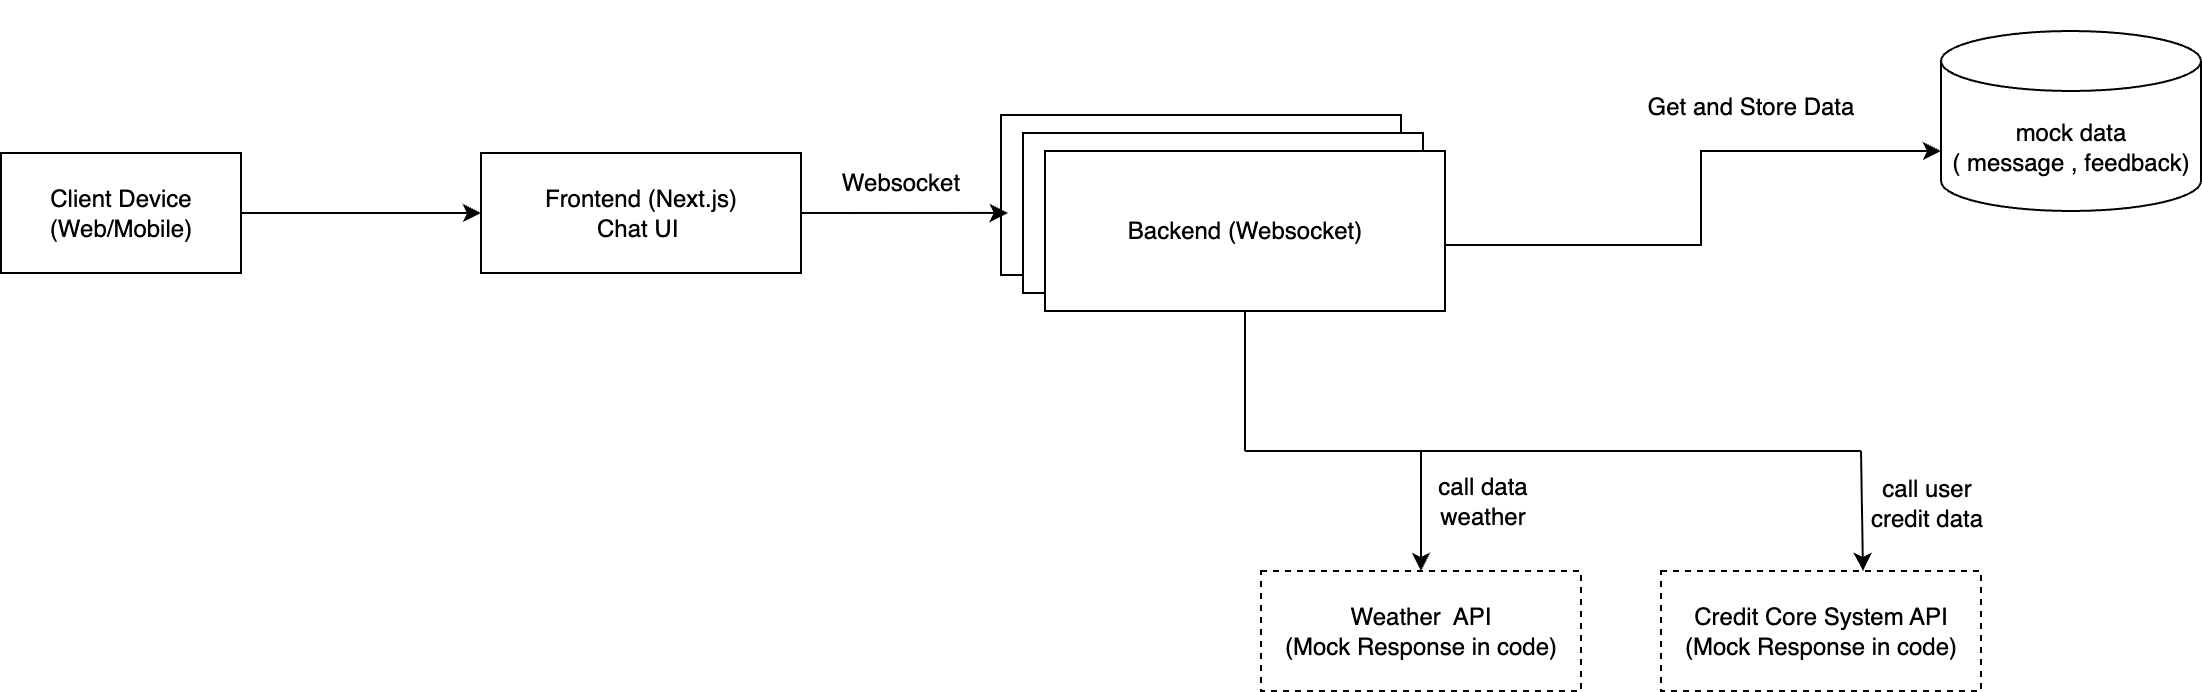

The diagram above was exported from draw.io. Its source (the exported page's mxGraphModel, read from the mxfile embedded in the PNG):
<mxGraphModel dx="1113" dy="662" grid="1" gridSize="10" guides="1" tooltips="1" connect="1" arrows="1" fold="1" page="1" pageScale="1" pageWidth="850" pageHeight="1100" math="0" shadow="0">
  <root>
    <mxCell id="0" />
    <mxCell id="1" parent="0" />
    <mxCell id="TRraGsIzEDgrkOdneOTB-1" value="Client Device&#10;(Web/Mobile)" style="shape=rectangle;whiteSpace=wrap;html=1;rounded=0;" vertex="1" parent="1">
      <mxGeometry x="270" y="211" width="120" height="60" as="geometry" />
    </mxCell>
    <mxCell id="TRraGsIzEDgrkOdneOTB-2" value="Frontend (Next.js)&lt;br&gt;Chat UI&amp;nbsp;" style="shape=rectangle;whiteSpace=wrap;html=1;rounded=0;" vertex="1" parent="1">
      <mxGeometry x="510" y="211" width="160" height="60" as="geometry" />
    </mxCell>
    <mxCell id="TRraGsIzEDgrkOdneOTB-5" value="Credit Core System API&lt;br&gt;(Mock Response in code)" style="shape=rectangle;whiteSpace=wrap;html=1;rounded=0;dashed=1;" vertex="1" parent="1">
      <mxGeometry x="1100" y="420" width="160" height="60" as="geometry" />
    </mxCell>
    <mxCell id="TRraGsIzEDgrkOdneOTB-7" value="" style="rounded=0;whiteSpace=wrap;html=1;" vertex="1" parent="1">
      <mxGeometry x="770" y="192" width="200" height="80" as="geometry" />
    </mxCell>
    <mxCell id="TRraGsIzEDgrkOdneOTB-6" value="" style="rounded=0;whiteSpace=wrap;html=1;" vertex="1" parent="1">
      <mxGeometry x="781" y="201" width="200" height="80" as="geometry" />
    </mxCell>
    <mxCell id="TRraGsIzEDgrkOdneOTB-3" value="Backend (Websocket)" style="shape=rectangle;whiteSpace=wrap;html=1;rounded=0;" vertex="1" parent="1">
      <mxGeometry x="792" y="210" width="200" height="80" as="geometry" />
    </mxCell>
    <mxCell id="TRraGsIzEDgrkOdneOTB-8" value="&lt;font style=&quot;color: light-dark(rgb(0, 0, 0), rgb(255, 255, 255));&quot;&gt;&lt;span&gt;mock data&lt;/span&gt;&lt;br&gt;( message , feedback)&lt;/font&gt;" style="shape=cylinder3;whiteSpace=wrap;html=1;boundedLbl=1;backgroundOutline=1;size=15;" vertex="1" parent="1">
      <mxGeometry x="1240" y="150" width="130" height="90" as="geometry" />
    </mxCell>
    <mxCell id="TRraGsIzEDgrkOdneOTB-9" value="&lt;div style=&quot;text-align: center;&quot;&gt;&lt;br&gt;&lt;/div&gt;" style="text;whiteSpace=wrap;html=1;" vertex="1" parent="1">
      <mxGeometry x="1080" y="135" width="100" height="40" as="geometry" />
    </mxCell>
    <mxCell id="TRraGsIzEDgrkOdneOTB-10" value="" style="endArrow=classic;html=1;rounded=0;entryX=0.017;entryY=0.612;entryDx=0;entryDy=0;entryPerimeter=0;exitX=1;exitY=0.5;exitDx=0;exitDy=0;" edge="1" parent="1" source="TRraGsIzEDgrkOdneOTB-2" target="TRraGsIzEDgrkOdneOTB-7">
      <mxGeometry width="50" height="50" relative="1" as="geometry">
        <mxPoint x="670" y="242" as="sourcePoint" />
        <mxPoint x="720" y="192" as="targetPoint" />
      </mxGeometry>
    </mxCell>
    <mxCell id="TRraGsIzEDgrkOdneOTB-11" value="Weather&amp;nbsp; API&lt;br&gt;(Mock Response in code)" style="shape=rectangle;whiteSpace=wrap;html=1;rounded=0;dashed=1;" vertex="1" parent="1">
      <mxGeometry x="900" y="420" width="160" height="60" as="geometry" />
    </mxCell>
    <mxCell id="TRraGsIzEDgrkOdneOTB-13" value="" style="endArrow=none;html=1;rounded=0;entryX=0.5;entryY=1;entryDx=0;entryDy=0;" edge="1" parent="1" target="TRraGsIzEDgrkOdneOTB-3">
      <mxGeometry width="50" height="50" relative="1" as="geometry">
        <mxPoint x="892" y="360" as="sourcePoint" />
        <mxPoint x="880" y="320" as="targetPoint" />
      </mxGeometry>
    </mxCell>
    <mxCell id="TRraGsIzEDgrkOdneOTB-14" value="" style="endArrow=none;html=1;rounded=0;" edge="1" parent="1">
      <mxGeometry width="50" height="50" relative="1" as="geometry">
        <mxPoint x="1200" y="360" as="sourcePoint" />
        <mxPoint x="892" y="360" as="targetPoint" />
      </mxGeometry>
    </mxCell>
    <mxCell id="TRraGsIzEDgrkOdneOTB-15" value="" style="endArrow=classic;html=1;rounded=0;entryX=0.5;entryY=0;entryDx=0;entryDy=0;" edge="1" parent="1" target="TRraGsIzEDgrkOdneOTB-11">
      <mxGeometry width="50" height="50" relative="1" as="geometry">
        <mxPoint x="980" y="360" as="sourcePoint" />
        <mxPoint x="880" y="320" as="targetPoint" />
      </mxGeometry>
    </mxCell>
    <mxCell id="TRraGsIzEDgrkOdneOTB-16" value="" style="endArrow=classic;html=1;rounded=0;entryX=0.5;entryY=0;entryDx=0;entryDy=0;" edge="1" parent="1">
      <mxGeometry width="50" height="50" relative="1" as="geometry">
        <mxPoint x="1200" y="360" as="sourcePoint" />
        <mxPoint x="1201" y="420" as="targetPoint" />
      </mxGeometry>
    </mxCell>
    <mxCell id="TRraGsIzEDgrkOdneOTB-17" value="Websocket" style="text;html=1;align=center;verticalAlign=middle;whiteSpace=wrap;rounded=0;" vertex="1" parent="1">
      <mxGeometry x="690" y="211" width="60" height="30" as="geometry" />
    </mxCell>
    <mxCell id="TRraGsIzEDgrkOdneOTB-18" value="call data weather" style="text;html=1;align=center;verticalAlign=middle;whiteSpace=wrap;rounded=0;" vertex="1" parent="1">
      <mxGeometry x="981" y="370" width="60" height="30" as="geometry" />
    </mxCell>
    <mxCell id="TRraGsIzEDgrkOdneOTB-19" value="call user credit data" style="text;html=1;align=center;verticalAlign=middle;whiteSpace=wrap;rounded=0;" vertex="1" parent="1">
      <mxGeometry x="1203" y="371" width="60" height="30" as="geometry" />
    </mxCell>
    <mxCell id="TRraGsIzEDgrkOdneOTB-24" value="" style="endArrow=classic;html=1;rounded=0;entryX=0;entryY=0;entryDx=0;entryDy=60;entryPerimeter=0;" edge="1" parent="1" target="TRraGsIzEDgrkOdneOTB-8">
      <mxGeometry width="50" height="50" relative="1" as="geometry">
        <mxPoint x="992" y="257" as="sourcePoint" />
        <mxPoint x="1130" y="257" as="targetPoint" />
        <Array as="points">
          <mxPoint x="1120" y="257" />
          <mxPoint x="1120" y="210" />
        </Array>
      </mxGeometry>
    </mxCell>
    <mxCell id="TRraGsIzEDgrkOdneOTB-25" value="Get and Store Data&lt;div&gt;&lt;br/&gt;&lt;/div&gt;" style="text;html=1;align=center;verticalAlign=middle;whiteSpace=wrap;rounded=0;" vertex="1" parent="1">
      <mxGeometry x="1080" y="164.5" width="130" height="61" as="geometry" />
    </mxCell>
    <mxCell id="TRraGsIzEDgrkOdneOTB-26" value="" style="endArrow=classic;html=1;rounded=0;entryX=0;entryY=0.5;entryDx=0;entryDy=0;exitX=1;exitY=0.5;exitDx=0;exitDy=0;" edge="1" parent="1" source="TRraGsIzEDgrkOdneOTB-1" target="TRraGsIzEDgrkOdneOTB-2">
      <mxGeometry width="50" height="50" relative="1" as="geometry">
        <mxPoint x="390" y="242" as="sourcePoint" />
        <mxPoint x="440" y="192" as="targetPoint" />
      </mxGeometry>
    </mxCell>
  </root>
</mxGraphModel>